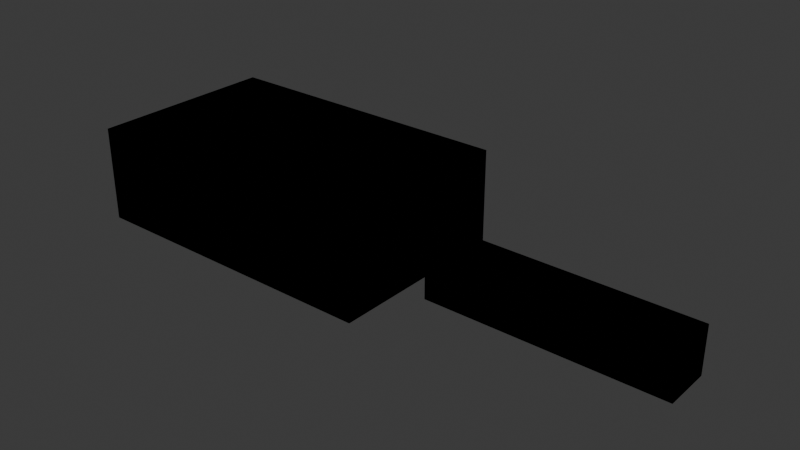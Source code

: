 # Source: testmap.blend  (saved by Blender 5.1.29; exported with 4.5.12 LTS)
import bpy
from mathutils import Matrix  # noqa: F401  (used for matrix-valued properties, if any)

bpy.ops.wm.read_factory_settings(use_empty=True)
scene = bpy.context.scene
scene.name = 'Scene'

# ---- collections
col_collection = bpy.data.collections.new('Collection'); scene.collection.children.link(col_collection)

# ---- materials (node trees are filled in below, after node groups)
mat_material = bpy.data.materials.new('Material')
mat_material.alpha_threshold = 0.0
mat_material.use_backface_culling = True
mat_material.use_backface_culling_lightprobe_volume = False
mat_material.roughness = 0.5
mat_material.line_color = (0.0, 0.0, 0.0, 1.0)

# ---- material node trees
mat_material.use_nodes = True; mat_material.node_tree.nodes.clear()
_N = mat_material.node_tree.nodes; _L = mat_material.node_tree.links
n0 = _N.new('ShaderNodeOutputMaterial'); n0.name = 'Material Output'; n0.location = (200, 100)
n1 = _N.new('ShaderNodeBsdfPrincipled'); n1.name = 'Principled BSDF'; n1.location = (-200, 100)
n1.inputs[2].default_value = 1.0
n1.inputs[3].default_value = 1.45
_L.new(n1.outputs[0], n0.inputs[0])
n0.is_active_output = True

# ---- world
world_world = bpy.data.worlds.new('World'); scene.world = world_world
world_world.use_nodes = True; world_world.node_tree.nodes.clear()
_N = world_world.node_tree.nodes; _L = world_world.node_tree.links
n0 = _N.new('ShaderNodeOutputWorld'); n0.name = 'World Output'; n0.location = (200, 100)
n1 = _N.new('ShaderNodeBackground'); n1.name = 'Background'; n1.location = (-200, 100)
n1.inputs[0].default_value = (0.05088, 0.05088, 0.05088, 1.0)
_L.new(n1.outputs[0], n0.inputs[0])
n0.is_active_output = True
world_world.color = (0.05088, 0.05088, 0.05088)
world_world.sun_shadow_jitter_overblur = 0.0

# ---- lights
light_point_001 = bpy.data.lights.new('Point.001', 'POINT')
light_point_001.energy = 100.0
light_point_002 = bpy.data.lights.new('Point.002', 'POINT')
light_point_002.energy = 100.0
light_point_003 = bpy.data.lights.new('Point.003', 'POINT')
light_point_003.energy = 100.0
light_point_004 = bpy.data.lights.new('Point.004', 'POINT')
light_point_004.energy = 100.0

# ---- meshes
me_levelgeometrymesh = bpy.data.meshes.new('LevelGeometryMesh')
me_levelgeometrymesh.from_pydata([(-4.0, 1.0, 4.0), (18.0, 1.0, 2.0), (1.0, 1.0, 2.0), (18.0, 3.0, 2.0), (3.0, 1.0, 2.0), (8.0, 1.0, 2.0), (8.0, 3.0, 2.0), (18.0, 1.0, 0.0), (-3.0, 1.0, 2.0), (18.0, 3.0, 0.0), (1.0, 3.0, 2.0), (-1.0, 1.0, 2.0), (8.0, 1.0, 0.0), (9.0, 3.0, 2.0), (8.0, 3.0, 0.0), (3.0, 3.0, 2.0), (-6.0, -2.0, 4.0), (1.0, 1.0, 0.0), (3.0, 1.0, 0.0), (-3.0, 3.0, 2.0), (-1.0, 3.0, 2.0), (1.0, 3.0, 0.0), (9.0, 1.0, 2.0), (3.0, 3.0, 0.0), (7.0, -2.0, 4.0), (-3.0, 1.0, 0.0), (-1.0, 1.0, 0.0), (17.0, 3.0, 2.0), (4.0, 1.0, 4.0), (-3.0, 3.0, 0.0), (-1.0, 3.0, 0.0), (17.0, 1.0, 2.0), (-6.0, 6.0, 4.0), (9.0, 3.0, 0.0), (-4.0, 3.0, 4.0), (9.0, 1.0, 0.0), (7.0, 6.0, 4.0), (17.0, 3.0, 0.0), (4.0, 3.0, 4.0), (17.0, 1.0, 0.0), (-4.0, 1.0, 0.0), (-6.0, -2.0, 0.0), (7.0, -2.0, 0.0), (4.0, 1.0, 0.0), (-6.0, 6.0, 0.0), (-4.0, 3.0, 0.0), (7.0, 6.0, 0.0), (4.0, 3.0, 0.0)], [], [(28, 38, 34, 32, 36, 24, 16, 0), (0, 16, 32, 34), (44, 41, 40, 45), (47, 43, 18, 17, 26, 25, 40, 41, 42, 46, 44, 45, 29, 30, 21, 23), (16, 41, 44, 32), (24, 42, 41, 16), (36, 46, 42, 24), (32, 44, 46, 36), (0, 34, 45, 40), (8, 11, 26, 17, 2, 4, 18, 43, 28, 0, 40, 25), (28, 43, 47, 38), (20, 19, 29, 45, 34, 38, 47, 23, 15, 10, 21, 30), (13, 27, 31, 22), (33, 35, 39, 37), (13, 33, 37, 27), (31, 39, 35, 22), (8, 19, 20, 11), (25, 26, 30, 29), (29, 19, 8, 25), (26, 11, 20, 30), (2, 10, 15, 4), (17, 18, 23, 21), (2, 17, 21, 10), (15, 23, 18, 4), (22, 5, 6, 13), (35, 33, 14, 12), (22, 35, 12, 5), (6, 14, 33, 13), (5, 12, 14, 6), (1, 31, 27, 3), (7, 9, 37, 39), (1, 7, 39, 31), (3, 9, 7, 1), (27, 37, 9, 3)])
me_levelgeometrymesh.polygons.foreach_set('material_index', [0, 0, 0, 0, 0, 0, 0, 0, 2, 2, 2, 2, 0, 1, 2, 2, 0, 1, 2, 2, 0, 1, 2, 2, 0, 1, 2, 2, 2, 0, 1, 2, 2, 2])
_uv = me_levelgeometrymesh.uv_layers.new(name='UVMap')
_uv.uv.foreach_set('vector', [2.0, 0.5, 2.0, 1.5, -2.0, 1.5, -3.0, 3.0, 3.5, 3.0, 3.5, -1.0, -3.0, -1.0, -2.0, 0.5, -2.0, 0.5, -3.0, -1.0, -3.0, 3.0, -2.0, 1.5, -3.0, 3.0, -3.0, -1.0, -2.0, 0.5, -2.0, 1.5, 2.0, 1.5, 2.0, 0.5, 1.5, 0.5, 0.5, 0.5, -0.5, 0.5, -1.5, 0.5, -2.0, 0.5, -3.0, -1.0, 3.5, -1.0, 3.5, 3.0, -3.0, 3.0, -2.0, 1.5, -1.5, 1.5, -0.5, 1.5, 0.5, 1.5, 1.5, 1.5, -1.0, 2.0, -1.0, 0.0, 3.0, 0.0, 3.0, 2.0, 3.5, 2.0, 3.5, 0.0, -3.0, 0.0, -3.0, 2.0, 3.0, 2.0, 3.0, 0.0, -1.0, 0.0, -1.0, 2.0, -3.0, 2.0, -3.0, 0.0, 3.5, 0.0, 3.5, 2.0, 0.5, 2.0, 1.5, 2.0, 1.5, 0.0, 0.5, 0.0, -1.5, 1.0, -0.5, 1.0, -0.5, 0.0, 0.5, 0.0, 0.5, 1.0, 1.5, 1.0, 1.5, 0.0, 2.0, 0.0, 2.0, 2.0, -2.0, 2.0, -2.0, 0.0, -1.5, 0.0, 0.5, 2.0, 0.5, 0.0, 1.5, 0.0, 1.5, 2.0, -0.5, 1.0, -1.5, 1.0, -1.5, 0.0, -2.0, 0.0, -2.0, 2.0, 2.0, 2.0, 2.0, 0.0, 1.5, 0.0, 1.5, 1.0, 0.5, 1.0, 0.5, 0.0, -0.5, 0.0, 6.0, -1.0, 6.0, 3.0, 7.0, 3.0, 7.0, -1.0, 6.0, -1.0, 7.0, -1.0, 7.0, 3.0, 6.0, 3.0, -1.0, 1.0, -1.0, 0.0, 3.0, 0.0, 3.0, 1.0, 3.0, 1.0, 3.0, 0.0, -1.0, 0.0, -1.0, 1.0, -1.5, 0.5, -1.5, 1.5, -0.5, 1.5, -0.5, 0.5, -1.5, 0.5, -0.5, 0.5, -0.5, 1.5, -1.5, 1.5, 1.5, 0.0, 1.5, 1.0, 0.5, 1.0, 0.5, 0.0, 0.5, 0.0, 0.5, 1.0, 1.5, 1.0, 1.5, 0.0, 0.5, 0.5, 0.5, 1.5, 1.5, 1.5, 1.5, 0.5, 0.5, 0.5, 1.5, 0.5, 1.5, 1.5, 0.5, 1.5, 0.5, 1.0, 0.5, 0.0, 1.5, 0.0, 1.5, 1.0, 1.5, 1.0, 1.5, 0.0, 0.5, 0.0, 0.5, 1.0, 3.5, 0.5, 3.5, 1.0, 4.5, 1.0, 4.5, 0.5, 3.5, 0.5, 4.5, 0.5, 4.5, 1.0, 3.5, 1.0, 0.5, 1.0, 0.5, 0.0, 1.0, 0.0, 1.0, 1.0, 1.0, 1.0, 1.0, 0.0, 0.5, 0.0, 0.5, 1.0, 3.5, 1.0, 3.5, 0.0, 4.5, 0.0, 4.5, 1.0, 8.0, 0.5, 8.0, 1.0, 9.0, 1.0, 9.0, 0.5, 8.0, 0.5, 9.0, 0.5, 9.0, 1.0, 8.0, 1.0, 0.5, 1.0, 0.5, 0.0, 1.0, 0.0, 1.0, 1.0, 9.0, 1.0, 9.0, 0.0, 8.0, 0.0, 8.0, 1.0, 1.0, 1.0, 1.0, 0.0, 0.5, 0.0, 0.5, 1.0])
me_levelgeometrymesh.materials.append(mat_material)
me_levelgeometrymesh.materials.append(mat_material)
me_levelgeometrymesh.materials.append(mat_material)
me_levelgeometrymesh.update()
me_sector_005 = bpy.data.meshes.new('SECTOR.005')
me_sector_005.from_pydata([(-6.0, -2.0, 0.0), (7.0, -2.0, 0.0), (-6.0, 6.0, 0.0), (7.0, 6.0, 0.0)], [], [(0, 1, 3, 2)])
_uv = me_sector_005.uv_layers.new(name='UVMap')
_uv.uv.foreach_set('vector', [0.0, 0.0, 1.0, 0.0, 1.0, 1.0, 0.0, 1.0])
me_sector_005.materials.append(mat_material)
me_sector_005.materials.append(mat_material)
me_sector_005.materials.append(mat_material)
me_sector_005.update()
me_sector_006 = bpy.data.meshes.new('SECTOR.006')
me_sector_006.from_pydata([(1.0, -1.0, 0.0), (9.0, -1.0, 0.0), (1.0, 1.0, 0.0), (9.0, 1.0, 0.0)], [], [(0, 1, 3, 2)])
_uv = me_sector_006.uv_layers.new(name='UVMap')
_uv.uv.foreach_set('vector', [0.0, 0.0, 1.0, 0.0, 1.0, 1.0, 0.0, 1.0])
me_sector_006.materials.append(mat_material)
me_sector_006.materials.append(mat_material)
me_sector_006.materials.append(mat_material)
me_sector_006.update()
me_sector_002 = bpy.data.meshes.new('SECTOR.002')
me_sector_002.from_pydata([(-4.0, 1.0, 0.0), (-4.0, -1.0, 0.0), (4.0, 1.0, 0.0), (4.0, -1.0, 0.0)], [], [(0, 1, 3, 2)])
_uv = me_sector_002.uv_layers.new(name='UVMap')
_uv.uv.foreach_set('vector', [0.0, 0.0, 1.0, 0.0, 1.0, 1.0, 0.0, 1.0])
me_sector_002.materials.append(mat_material)
me_sector_002.materials.append(mat_material)
me_sector_002.materials.append(mat_material)
me_sector_002.update()
me_sector_003 = bpy.data.meshes.new('SECTOR.003')
me_sector_003.from_pydata([(-1.0, -1.0, 0.0), (1.0, -1.0, 0.0), (-1.0, 1.0, 0.0), (1.0, 1.0, 0.0)], [], [(0, 1, 3, 2)])
_uv = me_sector_003.uv_layers.new(name='UVMap')
_uv.uv.foreach_set('vector', [0.0, 0.0, 1.0, 0.0, 1.0, 1.0, 0.0, 1.0])
me_sector_003.materials.append(mat_material)
me_sector_003.materials.append(mat_material)
me_sector_003.materials.append(mat_material)
me_sector_003.update()
me_sector_004 = bpy.data.meshes.new('SECTOR.004')
me_sector_004.from_pydata([(-1.0, -1.0, 0.0), (1.0, -1.0, 0.0), (-1.0, 1.0, 0.0), (1.0, 1.0, 0.0)], [], [(0, 1, 3, 2)])
_uv = me_sector_004.uv_layers.new(name='UVMap')
_uv.uv.foreach_set('vector', [0.0, 0.0, 1.0, 0.0, 1.0, 1.0, 0.0, 1.0])
me_sector_004.materials.append(mat_material)
me_sector_004.materials.append(mat_material)
me_sector_004.materials.append(mat_material)
me_sector_004.update()
me_sector_001 = bpy.data.meshes.new('SECTOR.001')
me_sector_001.from_pydata([(1.0, -1.0, 0.0), (1.0, 1.0, 0.0), (-4.888e-07, -1.0, 0.0), (4.888e-07, 1.0, 0.0)], [], [(0, 1, 3, 2)])
_uv = me_sector_001.uv_layers.new(name='UVMap')
_uv.uv.foreach_set('vector', [0.0, 0.0, 1.0, 0.0, 1.0, 1.0, 0.0, 1.0])
me_sector_001.materials.append(mat_material)
me_sector_001.materials.append(mat_material)
me_sector_001.materials.append(mat_material)
me_sector_001.update()
me_sector_007 = bpy.data.meshes.new('SECTOR.007')
me_sector_007.from_pydata([(1.0, -1.0, 0.0), (1.0, 1.0, 0.0), (-4.888e-07, -1.0, 0.0), (4.888e-07, 1.0, 0.0)], [], [(0, 1, 3, 2)])
_uv = me_sector_007.uv_layers.new(name='UVMap')
_uv.uv.foreach_set('vector', [0.0, 0.0, 1.0, 0.0, 1.0, 1.0, 0.0, 1.0])
me_sector_007.materials.append(mat_material)
me_sector_007.materials.append(mat_material)
me_sector_007.materials.append(mat_material)
me_sector_007.update()

# ---- objects
ob_levelgeometry = bpy.data.objects.new('LevelGeometry', me_levelgeometrymesh)
ob_portal_0 = bpy.data.objects.new('Portal 0', None)
ob_portal_0_001 = bpy.data.objects.new('Portal 0.001', None)
ob_point = bpy.data.objects.new('Point', light_point_001)
ob_point_001 = bpy.data.objects.new('Point.001', light_point_002)
ob_point_002 = bpy.data.objects.new('Point.002', light_point_003)
ob_portal_1 = bpy.data.objects.new('Portal 1', None)
ob_portal_1_001 = bpy.data.objects.new('Portal 1.001', None)
ob_point_003 = bpy.data.objects.new('Point.003', light_point_004)
ob_portal_3 = bpy.data.objects.new('Portal 3', None)
ob_portal_3_001 = bpy.data.objects.new('Portal 3.001', None)
ob_add_0_0 = bpy.data.objects.new('ADD[0]0', me_sector_005)
ob_subtract_0_1 = bpy.data.objects.new('SUBTRACT[0]1', me_sector_006)
ob_add_0_2 = bpy.data.objects.new('ADD[0]2', me_sector_002)
ob_add_0_3 = bpy.data.objects.new('ADD[0]3', me_sector_003)
ob_add_0_4 = bpy.data.objects.new('ADD[0]4', me_sector_004)
ob_add_0_5 = bpy.data.objects.new('ADD[0]5', me_sector_001)
ob_add_0_6 = bpy.data.objects.new('ADD[0]6', me_sector_007)

# ---- transforms, parenting, visibility, modifiers, constraints
ob_levelgeometry.location = (0.0, 0.0, 0.0)
ob_levelgeometry.hide_select = True
ob_portal_0.location = (-2.0, 1.0, 1.0)
ob_portal_0.empty_display_type = 'CUBE'
ob_portal_0_001.location = (-2.0, 3.0, 1.0)
ob_portal_0_001.rotation_euler = (0.0, -0.0, -3.142)
ob_portal_0_001.empty_display_type = 'CUBE'
ob_point.location = (0.0, 0.0, 2.536)
ob_point_001.location = (-5.0, 0.0, 2.536)
ob_point_002.location = (5.0, 0.0, 2.536)
ob_portal_1.location = (2.0, 1.0, 1.0)
ob_portal_1.empty_display_type = 'CUBE'
ob_portal_1_001.location = (9.0, 2.0, 1.0)
ob_portal_1_001.rotation_euler = (0.0, -0.0, -4.712)
ob_portal_1_001.empty_display_type = 'CUBE'
ob_point_003.location = (12.87, 1.974, 2.5)
ob_point_003.rotation_euler = (0.0, -0.0, -1.571)
ob_portal_3.location = (17.0, 2.0, 1.0)
ob_portal_3.rotation_euler = (0.0, -0.0, -1.571)
ob_portal_3.empty_display_type = 'CUBE'
ob_portal_3_001.location = (2.0, 3.0, 1.0)
ob_portal_3_001.rotation_euler = (0.0, -0.0, -3.142)
ob_portal_3_001.empty_display_type = 'CUBE'
ob_add_0_0.location = (0.0, 0.0, 0.0)
ob_add_0_0.display_type = 'WIRE'
_m = ob_add_0_0.modifiers.new('Solidify', 'SOLIDIFY')
_m.thickness = 4.0
_m.offset = 1.0
_m.material_offset = 1
_m.material_offset_rim = 2
_m.use_even_offset = True
_m.use_quality_normals = True
ob_subtract_0_1.location = (-5.0, 2.0, 0.0)
ob_subtract_0_1.display_type = 'WIRE'
_m = ob_subtract_0_1.modifiers.new('Solidify', 'SOLIDIFY')
_m.thickness = 4.0
_m.offset = 1.0
_m.material_offset = 1
_m.material_offset_rim = 2
_m.use_even_offset = True
_m.use_quality_normals = True
ob_add_0_2.location = (13.0, 2.0, 0.0)
ob_add_0_2.display_type = 'WIRE'
_m = ob_add_0_2.modifiers.new('Solidify', 'SOLIDIFY')
_m.thickness = 2.0
_m.offset = 1.0
_m.material_offset = 1
_m.material_offset_rim = 2
_m.use_even_offset = True
_m.use_quality_normals = True
ob_add_0_3.location = (-2.0, 2.0, 0.0)
ob_add_0_3.display_type = 'WIRE'
_m = ob_add_0_3.modifiers.new('Solidify', 'SOLIDIFY')
_m.thickness = 2.0
_m.offset = 1.0
_m.material_offset = 1
_m.material_offset_rim = 2
_m.use_even_offset = True
_m.use_quality_normals = True
ob_add_0_4.location = (2.0, 2.0, 0.0)
ob_add_0_4.display_type = 'WIRE'
_m = ob_add_0_4.modifiers.new('Solidify', 'SOLIDIFY')
_m.thickness = 2.0
_m.offset = 1.0
_m.material_offset = 1
_m.material_offset_rim = 2
_m.use_even_offset = True
_m.use_quality_normals = True
ob_add_0_5.location = (8.0, 2.0, 0.0)
ob_add_0_5.display_type = 'WIRE'
_m = ob_add_0_5.modifiers.new('Solidify', 'SOLIDIFY')
_m.thickness = 2.0
_m.offset = 1.0
_m.material_offset = 1
_m.material_offset_rim = 2
_m.use_even_offset = True
_m.use_quality_normals = True
ob_add_0_6.location = (17.0, 2.0, 0.0)
ob_add_0_6.display_type = 'WIRE'
_m = ob_add_0_6.modifiers.new('Solidify', 'SOLIDIFY')
_m.thickness = 2.0
_m.offset = 1.0
_m.material_offset = 1
_m.material_offset_rim = 2
_m.use_even_offset = True
_m.use_quality_normals = True

# ---- collection membership
scene.collection.objects.link(ob_levelgeometry)
scene.collection.objects.link(ob_portal_0)
scene.collection.objects.link(ob_portal_0_001)
scene.collection.objects.link(ob_point)
scene.collection.objects.link(ob_point_001)
scene.collection.objects.link(ob_point_002)
scene.collection.objects.link(ob_portal_1)
scene.collection.objects.link(ob_portal_1_001)
scene.collection.objects.link(ob_point_003)
scene.collection.objects.link(ob_portal_3)
scene.collection.objects.link(ob_portal_3_001)
col_collection.objects.link(ob_add_0_0)
col_collection.objects.link(ob_subtract_0_1)
col_collection.objects.link(ob_add_0_2)
col_collection.objects.link(ob_add_0_3)
col_collection.objects.link(ob_add_0_4)
col_collection.objects.link(ob_add_0_5)
col_collection.objects.link(ob_add_0_6)

# ---- scene / render settings (as saved in the file)
scene.frame_start = 1; scene.frame_end = 250; scene.frame_set(1)
scene.render.engine = 'BLENDER_EEVEE_NEXT'
scene.render.bake_bias = 0.0
scene.render.bake_samples = 0
bpy.context.view_layer.update()

# ---- added for rendering (the .blend has no active camera): camera
cam_auto = bpy.data.cameras.new('AutoCamera')
cam_auto.lens = 50.0
cam_auto.sensor_width = 36.0
cam_auto.clip_end = 1000.0
ob_auto_camera = bpy.data.objects.new('AutoCamera', cam_auto)
scene.collection.objects.link(ob_auto_camera)
ob_auto_camera.location = (29.6973, -26.4368, 20.9579)
ob_auto_camera.rotation_euler = (1.09748, -7.21219e-08, 0.694738)
scene.camera = ob_auto_camera
bpy.context.view_layer.update()
